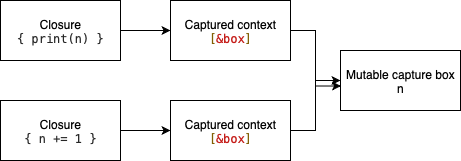

The diagram above was exported from draw.io. Its source (the exported page's mxGraphModel, read from the mxfile embedded in the PNG):
<mxGraphModel dx="830" dy="620" grid="1" gridSize="10" guides="1" tooltips="1" connect="1" arrows="1" fold="1" page="1" pageScale="1" pageWidth="850" pageHeight="1100" math="0" shadow="0">
  <root>
    <mxCell id="0" />
    <mxCell id="1" parent="0" />
    <mxCell id="Zta_LbFx_3Yi18SEqJEX-1" value="Captured context&lt;div&gt;&lt;p style=&quot;margin: 0px; font-style: normal; font-variant-caps: normal; font-width: normal; line-height: normal; font-family: Menlo; font-size-adjust: none; font-kerning: auto; font-variant-alternates: normal; font-variant-ligatures: normal; font-variant-numeric: normal; font-variant-east-asian: normal; font-variant-position: normal; font-feature-settings: normal; font-optical-sizing: auto; font-variation-settings: normal; color: rgba(0, 0, 0, 0.85); background-color: rgb(255, 255, 255);&quot;&gt;&lt;span style=&quot;color: rgb(129, 95, 3);&quot;&gt;[&lt;/span&gt;&lt;span style=&quot;caret-color: rgb(196, 26, 22); color: rgb(196, 26, 22);&quot;&gt;&amp;amp;box&lt;/span&gt;&lt;span style=&quot;color: rgb(129, 95, 3);&quot;&gt;]&lt;/span&gt;&lt;br&gt;&lt;/p&gt;&lt;/div&gt;" style="rounded=0;whiteSpace=wrap;html=1;" vertex="1" parent="1">
      <mxGeometry x="230" y="70" width="120" height="60" as="geometry" />
    </mxCell>
    <mxCell id="Zta_LbFx_3Yi18SEqJEX-2" value="Mutable capture box&lt;div&gt;n&lt;/div&gt;" style="rounded=0;whiteSpace=wrap;html=1;" vertex="1" parent="1">
      <mxGeometry x="400" y="120" width="120" height="60" as="geometry" />
    </mxCell>
    <mxCell id="Zta_LbFx_3Yi18SEqJEX-3" style="edgeStyle=orthogonalEdgeStyle;rounded=0;orthogonalLoop=1;jettySize=auto;html=1;entryX=0;entryY=0.5;entryDx=0;entryDy=0;" edge="1" parent="1" source="Zta_LbFx_3Yi18SEqJEX-4" target="Zta_LbFx_3Yi18SEqJEX-1">
      <mxGeometry relative="1" as="geometry" />
    </mxCell>
    <mxCell id="Zta_LbFx_3Yi18SEqJEX-4" value="Closure&lt;div&gt;&lt;p style=&quot;margin: 0px; font-style: normal; font-variant-caps: normal; font-width: normal; line-height: normal; font-family: Menlo; font-size-adjust: none; font-kerning: auto; font-variant-alternates: normal; font-variant-ligatures: normal; font-variant-numeric: normal; font-variant-east-asian: normal; font-variant-position: normal; font-variant-emoji: normal; font-feature-settings: normal; font-optical-sizing: auto; font-variation-settings: normal; color: rgba(0, 0, 0, 0.85); background-color: rgb(255, 255, 255);&quot;&gt;{ print(n) }&lt;/p&gt;&lt;/div&gt;" style="rounded=0;whiteSpace=wrap;html=1;" vertex="1" parent="1">
      <mxGeometry x="60" y="70" width="120" height="60" as="geometry" />
    </mxCell>
    <mxCell id="Zta_LbFx_3Yi18SEqJEX-5" style="edgeStyle=orthogonalEdgeStyle;rounded=0;orthogonalLoop=1;jettySize=auto;html=1;" edge="1" parent="1" source="Zta_LbFx_3Yi18SEqJEX-6" target="Zta_LbFx_3Yi18SEqJEX-2">
      <mxGeometry relative="1" as="geometry" />
    </mxCell>
    <mxCell id="Zta_LbFx_3Yi18SEqJEX-6" value="Captured context&lt;div&gt;&lt;p style=&quot;margin: 0px; font-style: normal; font-variant-caps: normal; font-width: normal; line-height: normal; font-family: Menlo; font-size-adjust: none; font-kerning: auto; font-variant-alternates: normal; font-variant-ligatures: normal; font-variant-numeric: normal; font-variant-east-asian: normal; font-variant-position: normal; font-variant-emoji: normal; font-feature-settings: normal; font-optical-sizing: auto; font-variation-settings: normal; color: rgb(196, 26, 22); background-color: rgb(255, 255, 255);&quot;&gt;&lt;span style=&quot;color: #815f03&quot;&gt;[&lt;/span&gt;&amp;amp;box&lt;span style=&quot;color: #815f03&quot;&gt;]&lt;/span&gt;&lt;/p&gt;&lt;/div&gt;" style="rounded=0;whiteSpace=wrap;html=1;" vertex="1" parent="1">
      <mxGeometry x="230" y="170" width="120" height="60" as="geometry" />
    </mxCell>
    <mxCell id="Zta_LbFx_3Yi18SEqJEX-7" style="edgeStyle=orthogonalEdgeStyle;rounded=0;orthogonalLoop=1;jettySize=auto;html=1;entryX=0;entryY=0.5;entryDx=0;entryDy=0;" edge="1" parent="1" source="Zta_LbFx_3Yi18SEqJEX-8" target="Zta_LbFx_3Yi18SEqJEX-6">
      <mxGeometry relative="1" as="geometry" />
    </mxCell>
    <mxCell id="Zta_LbFx_3Yi18SEqJEX-8" value="Closure&lt;div&gt;&lt;p style=&quot;margin: 0px; font-style: normal; font-variant-caps: normal; font-width: normal; line-height: normal; font-family: Menlo; font-size-adjust: none; font-kerning: auto; font-variant-alternates: normal; font-variant-ligatures: normal; font-variant-numeric: normal; font-variant-east-asian: normal; font-variant-position: normal; font-variant-emoji: normal; font-feature-settings: normal; font-optical-sizing: auto; font-variation-settings: normal; color: rgba(0, 0, 0, 0.85); background-color: rgb(255, 255, 255);&quot;&gt;{ n += 1 }&lt;/p&gt;&lt;/div&gt;" style="rounded=0;whiteSpace=wrap;html=1;" vertex="1" parent="1">
      <mxGeometry x="60" y="170" width="120" height="60" as="geometry" />
    </mxCell>
    <mxCell id="Zta_LbFx_3Yi18SEqJEX-9" style="edgeStyle=orthogonalEdgeStyle;rounded=0;orthogonalLoop=1;jettySize=auto;html=1;entryX=0.004;entryY=0.592;entryDx=0;entryDy=0;entryPerimeter=0;" edge="1" parent="1" source="Zta_LbFx_3Yi18SEqJEX-1" target="Zta_LbFx_3Yi18SEqJEX-2">
      <mxGeometry relative="1" as="geometry" />
    </mxCell>
  </root>
</mxGraphModel>